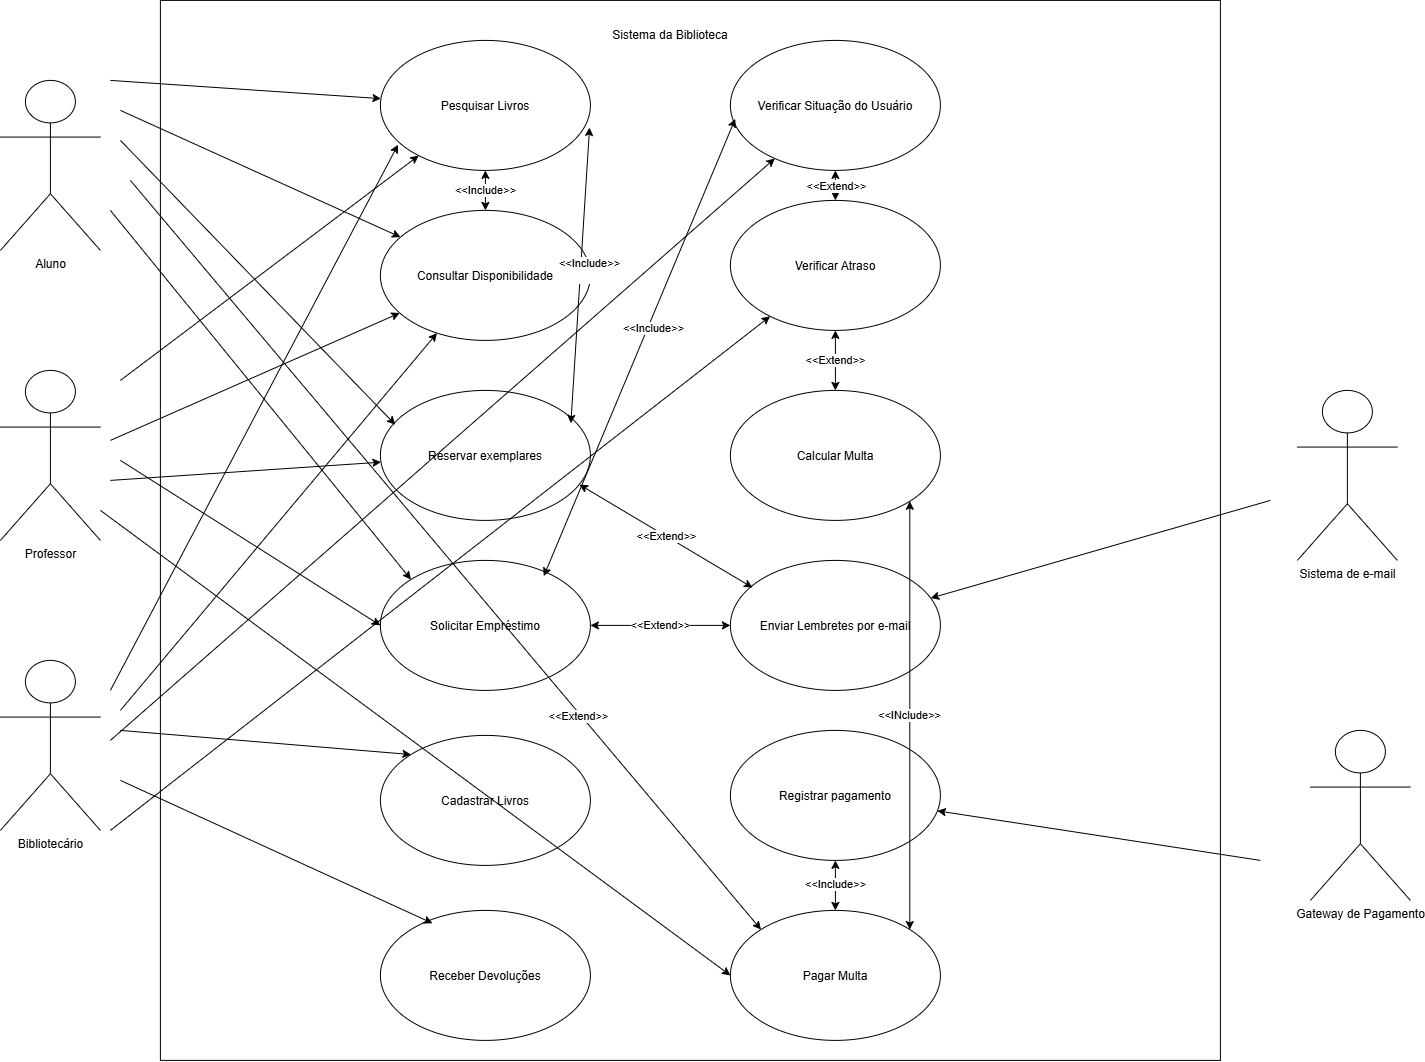

The diagram above was exported from draw.io. Its source (the exported page's mxGraphModel, read from the mxfile embedded in the PNG):
<mxGraphModel dx="3188" dy="2290" grid="1" gridSize="10" guides="1" tooltips="1" connect="1" arrows="1" fold="1" page="1" pageScale="1" pageWidth="827" pageHeight="1169" math="0" shadow="0">
  <root>
    <mxCell id="0" />
    <mxCell id="1" parent="0" />
    <mxCell id="jUvGvh6RjSiNKAmiZDYj-1" parent="1" style="whiteSpace=wrap;html=1;aspect=fixed;" value="" vertex="1">
      <mxGeometry height="1060" width="1060" x="-310" y="-230" as="geometry" />
    </mxCell>
    <mxCell id="jUvGvh6RjSiNKAmiZDYj-2" parent="1" style="ellipse;whiteSpace=wrap;html=1;shapeInside=1;" value="Pesquisar Livros" vertex="1">
      <mxGeometry height="130" width="210" x="-90" y="-190" as="geometry" />
    </mxCell>
    <mxCell id="jUvGvh6RjSiNKAmiZDYj-3" parent="1" style="ellipse;whiteSpace=wrap;html=1;shapeInside=1;" value="Consultar Disponibilidade" vertex="1">
      <mxGeometry height="130" width="210" x="-90" y="-20" as="geometry" />
    </mxCell>
    <mxCell id="jUvGvh6RjSiNKAmiZDYj-4" parent="1" style="ellipse;whiteSpace=wrap;html=1;shapeInside=1;" value="Reservar exemplares" vertex="1">
      <mxGeometry height="130" width="210" x="-90" y="160" as="geometry" />
    </mxCell>
    <mxCell id="jUvGvh6RjSiNKAmiZDYj-5" parent="1" style="ellipse;whiteSpace=wrap;html=1;shapeInside=1;" value="Calcular Multa" vertex="1">
      <mxGeometry height="130" width="210" x="260" y="160" as="geometry" />
    </mxCell>
    <mxCell id="jUvGvh6RjSiNKAmiZDYj-7" parent="1" style="ellipse;whiteSpace=wrap;html=1;shapeInside=1;" value="Verificar Atraso" vertex="1">
      <mxGeometry height="130" width="210" x="260" y="-30" as="geometry" />
    </mxCell>
    <mxCell id="jUvGvh6RjSiNKAmiZDYj-8" parent="1" style="ellipse;whiteSpace=wrap;html=1;shapeInside=1;" value="Verificar Situação do Usuário" vertex="1">
      <mxGeometry height="130" width="210" x="260" y="-190" as="geometry" />
    </mxCell>
    <mxCell id="jUvGvh6RjSiNKAmiZDYj-9" parent="1" style="ellipse;whiteSpace=wrap;html=1;shapeInside=1;" value="Solicitar Empréstimo" vertex="1">
      <mxGeometry height="130" width="210" x="-90" y="330" as="geometry" />
    </mxCell>
    <mxCell id="jUvGvh6RjSiNKAmiZDYj-10" parent="1" style="ellipse;whiteSpace=wrap;html=1;shapeInside=1;" value="Receber Devoluções" vertex="1">
      <mxGeometry height="130" width="210" x="-90" y="680" as="geometry" />
    </mxCell>
    <mxCell id="jUvGvh6RjSiNKAmiZDYj-11" parent="1" style="ellipse;whiteSpace=wrap;html=1;shapeInside=1;" value="Cadastrar Livros" vertex="1">
      <mxGeometry height="130" width="210" x="-90" y="505" as="geometry" />
    </mxCell>
    <mxCell id="jUvGvh6RjSiNKAmiZDYj-12" parent="1" style="ellipse;whiteSpace=wrap;html=1;shapeInside=1;" value="Enviar Lembretes por e-mail" vertex="1">
      <mxGeometry height="130" width="210" x="260" y="330" as="geometry" />
    </mxCell>
    <mxCell id="jUvGvh6RjSiNKAmiZDYj-13" parent="1" style="ellipse;whiteSpace=wrap;html=1;shapeInside=1;" value="Registrar pagamento" vertex="1">
      <mxGeometry height="130" width="210" x="260" y="500" as="geometry" />
    </mxCell>
    <mxCell id="jUvGvh6RjSiNKAmiZDYj-14" parent="1" style="ellipse;whiteSpace=wrap;html=1;shapeInside=1;" value="Pagar Multa" vertex="1">
      <mxGeometry height="130" width="210" x="260" y="680" as="geometry" />
    </mxCell>
    <mxCell id="jUvGvh6RjSiNKAmiZDYj-15" parent="1" style="shape=umlActor;verticalLabelPosition=bottom;verticalAlign=top;html=1;outlineConnect=0;" value="Aluno" vertex="1">
      <mxGeometry height="170" width="100" x="-470" y="-150" as="geometry" />
    </mxCell>
    <mxCell id="jUvGvh6RjSiNKAmiZDYj-16" parent="1" style="shape=umlActor;verticalLabelPosition=bottom;verticalAlign=top;html=1;outlineConnect=0;" value="Professor" vertex="1">
      <mxGeometry height="170" width="100" x="-470" y="140" as="geometry" />
    </mxCell>
    <mxCell id="jUvGvh6RjSiNKAmiZDYj-17" parent="1" style="shape=umlActor;verticalLabelPosition=bottom;verticalAlign=top;html=1;outlineConnect=0;" value="Sistema de e-mail" vertex="1">
      <mxGeometry height="170" width="100" x="827" y="160" as="geometry" />
    </mxCell>
    <mxCell id="jUvGvh6RjSiNKAmiZDYj-20" parent="1" style="text;html=1;whiteSpace=wrap;strokeColor=none;fillColor=none;align=center;verticalAlign=middle;rounded=0;" value="Sistema da Biblioteca" vertex="1">
      <mxGeometry height="30" width="180" x="110" y="-210" as="geometry" />
    </mxCell>
    <mxCell id="jUvGvh6RjSiNKAmiZDYj-21" parent="1" style="shape=umlActor;verticalLabelPosition=bottom;verticalAlign=top;html=1;outlineConnect=0;" value="Bibliotecário" vertex="1">
      <mxGeometry height="170" width="100" x="-470" y="430" as="geometry" />
    </mxCell>
    <mxCell id="jUvGvh6RjSiNKAmiZDYj-25" edge="1" parent="1" style="endArrow=classic;html=1;rounded=0;" target="jUvGvh6RjSiNKAmiZDYj-2" value="">
      <mxGeometry height="50" relative="1" width="50" as="geometry">
        <mxPoint x="-360" y="-150" as="sourcePoint" />
        <mxPoint x="-320" y="-90" as="targetPoint" />
      </mxGeometry>
    </mxCell>
    <mxCell id="jUvGvh6RjSiNKAmiZDYj-26" edge="1" parent="1" style="endArrow=classic;html=1;rounded=0;" target="jUvGvh6RjSiNKAmiZDYj-3" value="">
      <mxGeometry height="50" relative="1" width="50" as="geometry">
        <mxPoint x="-350" y="-120" as="sourcePoint" />
        <mxPoint x="-79" y="-62" as="targetPoint" />
      </mxGeometry>
    </mxCell>
    <mxCell id="jUvGvh6RjSiNKAmiZDYj-27" edge="1" parent="1" style="endArrow=classic;html=1;rounded=0;entryX=0.071;entryY=0.264;entryDx=0;entryDy=0;entryPerimeter=0;" target="jUvGvh6RjSiNKAmiZDYj-4" value="">
      <mxGeometry height="50" relative="1" width="50" as="geometry">
        <mxPoint x="-350" y="-90" as="sourcePoint" />
        <mxPoint x="-79" y="-2" as="targetPoint" />
      </mxGeometry>
    </mxCell>
    <mxCell id="jUvGvh6RjSiNKAmiZDYj-28" edge="1" parent="1" style="endArrow=classic;html=1;rounded=0;entryX=0;entryY=0;entryDx=0;entryDy=0;" target="jUvGvh6RjSiNKAmiZDYj-9" value="">
      <mxGeometry height="50" relative="1" width="50" as="geometry">
        <mxPoint x="-360" y="-20" as="sourcePoint" />
        <mxPoint x="-89" y="-2" as="targetPoint" />
      </mxGeometry>
    </mxCell>
    <mxCell id="jUvGvh6RjSiNKAmiZDYj-29" edge="1" parent="1" style="endArrow=classic;html=1;rounded=0;" target="jUvGvh6RjSiNKAmiZDYj-4" value="">
      <mxGeometry height="50" relative="1" width="50" as="geometry">
        <mxPoint x="-360" y="250" as="sourcePoint" />
        <mxPoint x="-89" y="268" as="targetPoint" />
      </mxGeometry>
    </mxCell>
    <mxCell id="jUvGvh6RjSiNKAmiZDYj-30" edge="1" parent="1" style="endArrow=classic;html=1;rounded=0;" target="jUvGvh6RjSiNKAmiZDYj-2" value="">
      <mxGeometry height="50" relative="1" width="50" as="geometry">
        <mxPoint x="-350" y="150" as="sourcePoint" />
        <mxPoint x="-79" y="168" as="targetPoint" />
      </mxGeometry>
    </mxCell>
    <mxCell id="jUvGvh6RjSiNKAmiZDYj-31" edge="1" parent="1" style="endArrow=classic;html=1;rounded=0;" target="jUvGvh6RjSiNKAmiZDYj-3" value="">
      <mxGeometry height="50" relative="1" width="50" as="geometry">
        <mxPoint x="-360" y="210" as="sourcePoint" />
        <mxPoint x="-89" y="228" as="targetPoint" />
      </mxGeometry>
    </mxCell>
    <mxCell id="jUvGvh6RjSiNKAmiZDYj-32" edge="1" parent="1" style="endArrow=classic;html=1;rounded=0;entryX=0;entryY=0.5;entryDx=0;entryDy=0;" target="jUvGvh6RjSiNKAmiZDYj-9" value="">
      <mxGeometry height="50" relative="1" width="50" as="geometry">
        <mxPoint x="-350" y="230" as="sourcePoint" />
        <mxPoint x="-79" y="248" as="targetPoint" />
      </mxGeometry>
    </mxCell>
    <mxCell id="jUvGvh6RjSiNKAmiZDYj-33" edge="1" parent="1" style="endArrow=classic;html=1;rounded=0;entryX=0.084;entryY=0.802;entryDx=0;entryDy=0;entryPerimeter=0;" target="jUvGvh6RjSiNKAmiZDYj-2" value="">
      <mxGeometry height="50" relative="1" width="50" as="geometry">
        <mxPoint x="-360" y="460" as="sourcePoint" />
        <mxPoint x="-79" y="458" as="targetPoint" />
      </mxGeometry>
    </mxCell>
    <mxCell id="jUvGvh6RjSiNKAmiZDYj-34" edge="1" parent="1" style="endArrow=classic;html=1;rounded=0;entryX=0.248;entryY=0.099;entryDx=0;entryDy=0;entryPerimeter=0;" target="jUvGvh6RjSiNKAmiZDYj-10" value="">
      <mxGeometry height="50" relative="1" width="50" as="geometry">
        <mxPoint x="-350" y="550" as="sourcePoint" />
        <mxPoint x="-79" y="568" as="targetPoint" />
      </mxGeometry>
    </mxCell>
    <mxCell id="jUvGvh6RjSiNKAmiZDYj-35" edge="1" parent="1" style="endArrow=classic;html=1;rounded=0;" target="jUvGvh6RjSiNKAmiZDYj-3" value="">
      <mxGeometry height="50" relative="1" width="50" as="geometry">
        <mxPoint x="-350" y="480" as="sourcePoint" />
        <mxPoint x="-79" y="498" as="targetPoint" />
      </mxGeometry>
    </mxCell>
    <mxCell id="jUvGvh6RjSiNKAmiZDYj-36" edge="1" parent="1" style="endArrow=classic;html=1;rounded=0;" target="jUvGvh6RjSiNKAmiZDYj-7" value="">
      <mxGeometry height="50" relative="1" width="50" as="geometry">
        <mxPoint x="-360" y="600" as="sourcePoint" />
        <mxPoint x="-89" y="618" as="targetPoint" />
      </mxGeometry>
    </mxCell>
    <mxCell id="jUvGvh6RjSiNKAmiZDYj-37" edge="1" parent="1" style="endArrow=classic;html=1;rounded=0;entryX=0;entryY=0;entryDx=0;entryDy=0;" target="jUvGvh6RjSiNKAmiZDYj-11" value="">
      <mxGeometry height="50" relative="1" width="50" as="geometry">
        <mxPoint x="-350" y="500" as="sourcePoint" />
        <mxPoint x="-79" y="518" as="targetPoint" />
      </mxGeometry>
    </mxCell>
    <mxCell id="jUvGvh6RjSiNKAmiZDYj-38" edge="1" parent="1" style="endArrow=classic;html=1;rounded=0;" target="jUvGvh6RjSiNKAmiZDYj-8" value="">
      <mxGeometry height="50" relative="1" width="50" as="geometry">
        <mxPoint x="-360" y="510" as="sourcePoint" />
        <mxPoint x="-89" y="528" as="targetPoint" />
      </mxGeometry>
    </mxCell>
    <mxCell id="jUvGvh6RjSiNKAmiZDYj-40" edge="1" parent="1" source="jUvGvh6RjSiNKAmiZDYj-5" style="endArrow=classic;startArrow=classic;html=1;rounded=0;entryX=0.5;entryY=1;entryDx=0;entryDy=0;exitX=0.5;exitY=0;exitDx=0;exitDy=0;" target="jUvGvh6RjSiNKAmiZDYj-7" value="&amp;lt;&amp;lt;Extend&amp;gt;&amp;gt;">
      <mxGeometry height="50" relative="1" width="50" as="geometry">
        <mxPoint x="340" y="150" as="sourcePoint" />
        <mxPoint x="390" y="100" as="targetPoint" />
      </mxGeometry>
    </mxCell>
    <mxCell id="jUvGvh6RjSiNKAmiZDYj-41" edge="1" parent="1" source="jUvGvh6RjSiNKAmiZDYj-3" style="endArrow=classic;startArrow=classic;html=1;rounded=0;" target="jUvGvh6RjSiNKAmiZDYj-2" value="&amp;lt;&amp;lt;Include&amp;gt;&amp;gt;">
      <mxGeometry height="50" relative="1" width="50" as="geometry">
        <mxPoint x="-10" as="sourcePoint" />
        <mxPoint x="40" y="-50" as="targetPoint" />
      </mxGeometry>
    </mxCell>
    <mxCell id="jUvGvh6RjSiNKAmiZDYj-42" edge="1" parent="1" style="endArrow=classic;html=1;rounded=0;" target="jUvGvh6RjSiNKAmiZDYj-12" value="">
      <mxGeometry height="50" relative="1" width="50" as="geometry">
        <mxPoint x="800" y="270" as="sourcePoint" />
        <mxPoint x="820" y="230" as="targetPoint" />
      </mxGeometry>
    </mxCell>
    <mxCell id="jUvGvh6RjSiNKAmiZDYj-43" edge="1" parent="1" source="jUvGvh6RjSiNKAmiZDYj-12" style="endArrow=classic;startArrow=classic;html=1;rounded=0;entryX=0.948;entryY=0.725;entryDx=0;entryDy=0;entryPerimeter=0;exitX=0.105;exitY=0.209;exitDx=0;exitDy=0;exitPerimeter=0;" target="jUvGvh6RjSiNKAmiZDYj-4" value="&amp;lt;&amp;lt;Extend&amp;gt;&amp;gt;">
      <mxGeometry height="50" relative="1" width="50" as="geometry">
        <mxPoint x="180" y="340" as="sourcePoint" />
        <mxPoint x="230" y="290" as="targetPoint" />
      </mxGeometry>
    </mxCell>
    <mxCell id="jUvGvh6RjSiNKAmiZDYj-44" edge="1" parent="1" source="jUvGvh6RjSiNKAmiZDYj-4" style="endArrow=classic;startArrow=classic;html=1;rounded=0;entryX=0.996;entryY=0.67;entryDx=0;entryDy=0;exitX=0.907;exitY=0.253;exitDx=0;exitDy=0;exitPerimeter=0;entryPerimeter=0;" target="jUvGvh6RjSiNKAmiZDYj-2" value="&amp;lt;&amp;lt;Include&amp;gt;&amp;gt;&lt;div&gt;&lt;br&gt;&lt;/div&gt;">
      <mxGeometry height="50" relative="1" width="50" x="0.0376" y="-9" as="geometry">
        <mxPoint y="1" as="offset" />
        <mxPoint x="70" y="-10" as="sourcePoint" />
        <mxPoint x="120" y="-60" as="targetPoint" />
      </mxGeometry>
    </mxCell>
    <mxCell id="jUvGvh6RjSiNKAmiZDYj-45" edge="1" parent="1" source="jUvGvh6RjSiNKAmiZDYj-9" style="endArrow=classic;startArrow=classic;html=1;rounded=0;entryX=0;entryY=0.5;entryDx=0;entryDy=0;exitX=1;exitY=0.5;exitDx=0;exitDy=0;" target="jUvGvh6RjSiNKAmiZDYj-12" value="&amp;lt;&amp;lt;Extend&amp;gt;&amp;gt;">
      <mxGeometry height="50" relative="1" width="50" as="geometry">
        <mxPoint x="110" y="390" as="sourcePoint" />
        <mxPoint x="160" y="340" as="targetPoint" />
      </mxGeometry>
    </mxCell>
    <mxCell id="jUvGvh6RjSiNKAmiZDYj-47" edge="1" parent="1" style="endArrow=classic;html=1;rounded=0;entryX=0;entryY=0;entryDx=0;entryDy=0;" target="jUvGvh6RjSiNKAmiZDYj-14" value="">
      <mxGeometry height="50" relative="1" width="50" as="geometry">
        <mxPoint x="-340" y="-50" as="sourcePoint" />
        <mxPoint x="-290" y="-50" as="targetPoint" />
      </mxGeometry>
    </mxCell>
    <mxCell id="jUvGvh6RjSiNKAmiZDYj-48" connectable="0" parent="jUvGvh6RjSiNKAmiZDYj-47" style="edgeLabel;html=1;align=center;verticalAlign=middle;resizable=0;points=[];" value="&amp;lt;&amp;lt;Extend&amp;gt;&amp;gt;" vertex="1">
      <mxGeometry relative="1" x="0.426" y="-2" as="geometry">
        <mxPoint x="-1" as="offset" />
      </mxGeometry>
    </mxCell>
    <mxCell id="jUvGvh6RjSiNKAmiZDYj-49" parent="1" style="shape=umlActor;verticalLabelPosition=bottom;verticalAlign=top;html=1;outlineConnect=0;" value="Gateway de Pagamento" vertex="1">
      <mxGeometry height="170" width="100" x="840" y="500" as="geometry" />
    </mxCell>
    <mxCell id="jUvGvh6RjSiNKAmiZDYj-51" edge="1" parent="1" style="endArrow=classic;html=1;rounded=0;" target="jUvGvh6RjSiNKAmiZDYj-13" value="">
      <mxGeometry height="50" relative="1" width="50" as="geometry">
        <mxPoint x="790" y="630" as="sourcePoint" />
        <mxPoint x="840" y="580" as="targetPoint" />
      </mxGeometry>
    </mxCell>
    <mxCell id="jUvGvh6RjSiNKAmiZDYj-52" edge="1" parent="1" source="jUvGvh6RjSiNKAmiZDYj-14" style="endArrow=classic;startArrow=classic;html=1;rounded=0;" target="jUvGvh6RjSiNKAmiZDYj-13" value="&amp;lt;&amp;lt;Include&amp;gt;&amp;gt;">
      <mxGeometry height="50" relative="1" width="50" as="geometry">
        <mxPoint x="410" y="700" as="sourcePoint" />
        <mxPoint x="460" y="650" as="targetPoint" />
      </mxGeometry>
    </mxCell>
    <mxCell id="jUvGvh6RjSiNKAmiZDYj-53" edge="1" parent="1" source="jUvGvh6RjSiNKAmiZDYj-7" style="endArrow=classic;startArrow=classic;html=1;rounded=0;" target="jUvGvh6RjSiNKAmiZDYj-8" value="">
      <mxGeometry height="50" relative="1" width="50" as="geometry">
        <mxPoint x="414" y="-10" as="sourcePoint" />
        <mxPoint x="464" y="-60" as="targetPoint" />
      </mxGeometry>
    </mxCell>
    <mxCell id="jUvGvh6RjSiNKAmiZDYj-54" connectable="0" parent="jUvGvh6RjSiNKAmiZDYj-53" style="edgeLabel;html=1;align=center;verticalAlign=middle;resizable=0;points=[];" value="&amp;lt;&amp;lt;Extend&amp;gt;&amp;gt;" vertex="1">
      <mxGeometry relative="1" x="-0.0476" as="geometry">
        <mxPoint as="offset" />
      </mxGeometry>
    </mxCell>
    <mxCell id="jUvGvh6RjSiNKAmiZDYj-55" edge="1" parent="1" source="jUvGvh6RjSiNKAmiZDYj-9" style="endArrow=classic;startArrow=classic;html=1;rounded=0;exitX=0.778;exitY=0.121;exitDx=0;exitDy=0;exitPerimeter=0;entryX=0.023;entryY=0.604;entryDx=0;entryDy=0;entryPerimeter=0;" target="jUvGvh6RjSiNKAmiZDYj-8" value="">
      <mxGeometry height="50" relative="1" width="50" as="geometry">
        <mxPoint x="195" y="340" as="sourcePoint" />
        <mxPoint x="185" y="220" as="targetPoint" />
      </mxGeometry>
    </mxCell>
    <mxCell id="jUvGvh6RjSiNKAmiZDYj-56" connectable="0" parent="jUvGvh6RjSiNKAmiZDYj-55" style="edgeLabel;html=1;align=center;verticalAlign=middle;resizable=0;points=[];" value="&amp;lt;&amp;lt;Include&amp;gt;&amp;gt;" vertex="1">
      <mxGeometry relative="1" x="0.0945" y="-4" as="geometry">
        <mxPoint as="offset" />
      </mxGeometry>
    </mxCell>
    <mxCell id="jUvGvh6RjSiNKAmiZDYj-57" edge="1" parent="1" style="endArrow=classic;html=1;rounded=0;entryX=0;entryY=0.5;entryDx=0;entryDy=0;" target="jUvGvh6RjSiNKAmiZDYj-14" value="">
      <mxGeometry height="50" relative="1" width="50" as="geometry">
        <mxPoint x="-370" y="280" as="sourcePoint" />
        <mxPoint x="-320" y="230" as="targetPoint" />
      </mxGeometry>
    </mxCell>
    <mxCell id="jUvGvh6RjSiNKAmiZDYj-60" edge="1" parent="1" source="jUvGvh6RjSiNKAmiZDYj-14" style="endArrow=classic;startArrow=classic;html=1;rounded=0;entryX=1;entryY=1;entryDx=0;entryDy=0;exitX=1;exitY=0;exitDx=0;exitDy=0;" target="jUvGvh6RjSiNKAmiZDYj-5" value="&amp;lt;&amp;lt;INclude&amp;gt;&amp;gt;">
      <mxGeometry height="50" relative="1" width="50" as="geometry">
        <mxPoint x="440" y="350" as="sourcePoint" />
        <mxPoint x="490" y="300" as="targetPoint" />
      </mxGeometry>
    </mxCell>
  </root>
</mxGraphModel>